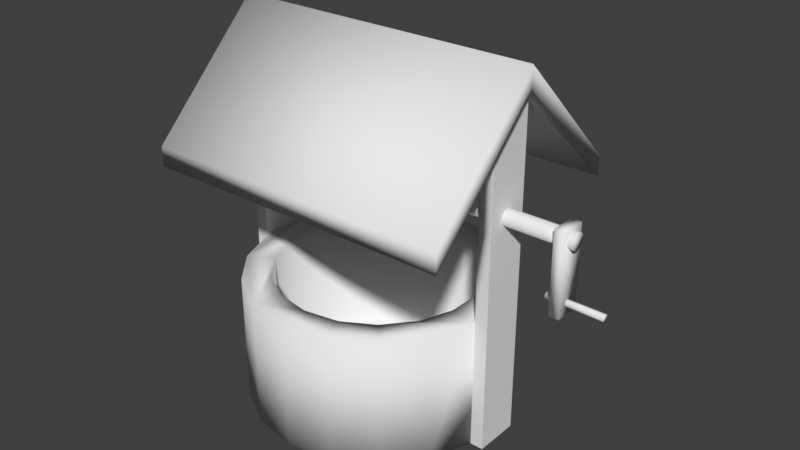 # Source: water_well_alt.blend  (saved by Blender 2.79.0; exported with 4.5.12 LTS)
import bpy
from mathutils import Matrix  # noqa: F401  (used for matrix-valued properties, if any)

bpy.ops.wm.read_factory_settings(use_empty=True)
scene = bpy.context.scene
scene.name = 'Scene'

# ---- collections
col_collection_1 = bpy.data.collections.new('Collection 1'); scene.collection.children.link(col_collection_1)

# ---- world
world_world = bpy.data.worlds.new('World'); scene.world = world_world
world_world.color = (0.05088, 0.05088, 0.05088)
world_world.use_sun_shadow = False
world_world.sun_shadow_jitter_overblur = 0.0
world_world.cycles.sampling_method = 'MANUAL'

# ---- meshes
me_well_001 = bpy.data.meshes.new('Well.001')
me_well_001.from_pydata([(-98.49, -0.03656, -16.15), (-98.49, 99.96, -16.15), (-98.49, -0.03656, 18.58), (-98.49, 99.96, 18.58), (98.47, -0.03656, 18.58), (98.47, 99.96, 18.58), (98.47, -0.03656, -16.15), (98.47, 99.96, -16.15), (108.5, -0.03656, 18.58), (108.5, -0.03656, -16.15), (-98.49, 250.0, 18.58), (-98.49, 266.0, 1.217), (98.47, 266.0, 1.217), (98.47, 250.0, 18.58), (-98.49, 250.0, -16.15), (98.47, 250.0, -16.15), (-108.5, 250.0, -16.15), (108.5, 250.0, -16.15), (-108.5, 250.0, 18.58), (108.5, 250.0, 18.58), (-108.5, 266.0, 1.217), (108.5, 266.0, 1.217), (98.47, 182.8, 18.58), (98.47, 167.1, 18.58), (98.47, 167.1, -16.15), (98.47, 182.8, -16.15), (108.5, 167.1, 18.58), (108.5, 167.1, -16.15), (108.5, 182.8, 18.58), (108.5, 182.8, -16.15), (-108.5, -0.03656, -16.15), (-108.5, -0.03656, 18.58), (-108.5, 167.1, -16.15), (-108.5, 182.8, -16.15), (-98.49, 167.1, -16.15), (-98.49, 167.1, 18.58), (-98.49, 182.8, -16.15), (-98.49, 182.8, 18.58), (-108.5, 167.1, 18.58), (-108.5, 182.8, 18.58), (-108.5, 99.96, 18.58), (-108.5, 99.96, -16.15), (108.5, 99.96, -16.15), (108.5, 99.96, 18.58)], [], [(27, 29, 28, 26), (39, 33, 32, 38), (23, 22, 25, 24), (34, 36, 37, 35), (8, 9, 42, 43), (15, 25, 22, 13, 12), (27, 26, 43, 42), (7, 5, 23, 24), (10, 37, 36, 14, 11), (16, 33, 39, 18, 20), (40, 31, 2, 3), (41, 1, 0, 30), (30, 31, 40, 41), (3, 35, 38, 40), (1, 41, 32, 34), (32, 41, 40, 38), (3, 1, 34, 35), (16, 14, 36, 33), (36, 34, 32, 33), (37, 39, 38, 35), (18, 39, 37, 10), (19, 13, 22, 28), (17, 29, 25, 15), (27, 24, 25, 29), (24, 27, 42, 7), (6, 7, 42, 9), (28, 22, 23, 26), (5, 43, 26, 23), (5, 4, 8, 43), (19, 28, 29, 17, 21)])
_uv = me_well_001.uv_layers.new(name='UVMap')
_uv.uv.foreach_set('vector', [0.3008, 0.8594, 0.2539, 0.8594, 0.2539, 0.7559, 0.3008, 0.7559, 0.2539, 0.8594, 0.2539, 0.7559, 0.3008, 0.7559, 0.3008, 0.8594, 0.3008, 0.8789, 0.2539, 0.8789, 0.2539, 0.7754, 0.3008, 0.7754, 0.3008, 0.8789, 0.2539, 0.8789, 0.2539, 0.7754, 0.3008, 0.7754, 0.2988, 0.5049, 0.2988, 0.6064, 0.0, 0.6084, 0.0, 0.5068, 0.05273, 0.7754, 0.2539, 0.7754, 0.2539, 0.8789, 0.05273, 0.8789, 0.005859, 0.8281, 0.3008, 0.8594, 0.3008, 0.7559, 0.5, 0.7559, 0.5, 0.8594, 0.5, 0.7754, 0.5, 0.8789, 0.3008, 0.8789, 0.3008, 0.7754, 0.05273, 0.7754, 0.2539, 0.7754, 0.2539, 0.8789, 0.05273, 0.8789, 0.005859, 0.8281, 0.05273, 0.7559, 0.2539, 0.7559, 0.2539, 0.8594, 0.05273, 0.8594, 0.005859, 0.8086, 0.0, 0.6348, 0.3008, 0.6348, 0.3008, 0.6641, 0.0, 0.6641, 0.0, 0.6641, 0.0, 0.6348, 0.3008, 0.6348, 0.3008, 0.6641, 0.2988, 0.5049, 0.2988, 0.6064, 0.0, 0.6084, 0.0, 0.5068, 0.5, 0.9141, 0.2988, 0.9141, 0.2988, 0.8848, 0.5, 0.8848, 0.5, 0.8848, 0.5, 0.9141, 0.2988, 0.9141, 0.2988, 0.8848, 0.3008, 0.7559, 0.5, 0.7559, 0.5, 0.8594, 0.3008, 0.8594, 0.5, 0.7754, 0.5, 0.8789, 0.3008, 0.8789, 0.3008, 0.7754, 0.05078, 0.9141, 0.05078, 0.8848, 0.252, 0.8848, 0.252, 0.9141, 0.252, 0.8848, 0.2988, 0.8848, 0.2988, 0.9141, 0.252, 0.9141, 0.252, 0.9141, 0.252, 0.8848, 0.2988, 0.8848, 0.2988, 0.9141, 0.05078, 0.8848, 0.252, 0.8848, 0.252, 0.9141, 0.05078, 0.9141, 0.005859, 0.9219, 0.005859, 0.8887, 0.2285, 0.8887, 0.2285, 0.9219, 0.005859, 0.8887, 0.2285, 0.8887, 0.2285, 0.9219, 0.005859, 0.9219, 0.2793, 0.8887, 0.2793, 0.9219, 0.2285, 0.9219, 0.2285, 0.8887, 0.2793, 0.9219, 0.2793, 0.8887, 0.5, 0.8887, 0.5, 0.9219, 0.3301, 0.6719, 0.0, 0.6719, 0.0, 0.6387, 0.3301, 0.6387, 0.2285, 0.9219, 0.2285, 0.8887, 0.2793, 0.8887, 0.2793, 0.9219, 0.5, 0.8887, 0.5, 0.9219, 0.2793, 0.9219, 0.2793, 0.8887, 0.0, 0.6387, 0.3301, 0.6387, 0.3301, 0.6719, 0.0, 0.6719, 0.05273, 0.7559, 0.2539, 0.7559, 0.2539, 0.8594, 0.05273, 0.8594, 0.005859, 0.8086])
me_well_001.materials.append(None)
me_well_001.materials.append(None)
me_well_001.use_remesh_preserve_volume = False
me_well_001.use_remesh_preserve_attributes = False
me_well_001.use_mirror_vertex_groups = False
me_well_001.update()
me_well_001.normals_split_custom_set([tuple(v) for v in zip(*[iter([1.0, 0.0, 0.0, 1.0, 0.0, 0.0, 1.0, 0.0, 0.0, 1.0, 0.0, 0.0, -1.0, 4.474e-07, 0.0, -1.0, 4.474e-07, 0.0, -1.0, 4.474e-07, 0.0, -1.0, 4.474e-07, 0.0, -1.0, 0.0, 0.0, -1.0, 0.0, 0.0, -1.0, 0.0, 0.0, -1.0, 0.0, 0.0, 1.0, 0.0, 0.0, 1.0, 0.0, 0.0, 1.0, 0.0, 0.0, 1.0, 0.0, 0.0, 1.0, 0.0, 0.0, 1.0, 0.0, 0.0, 1.0, 0.0, 0.0, 1.0, 0.0, 0.0, -1.0, 0.0, 0.0, -1.0, 0.0, 0.0, -1.0, 0.0, 0.0, -1.0, 0.0, 0.0, -1.0, 0.0, 0.0, 1.0, 0.0, 0.0, 1.0, 0.0, 0.0, 1.0, 0.0, 0.0, 1.0, 0.0, 0.0, -1.0, 0.0, 0.0, -1.0, 0.0, 0.0, -1.0, 0.0, 0.0, -1.0, 0.0, 0.0, 1.0, 9.356e-08, 0.0, 1.0, 9.356e-08, 0.0, 1.0, 9.356e-08, 0.0, 1.0, 9.356e-08, 0.0, 1.0, 9.356e-08, 0.0, -1.0, -9.356e-08, 0.0, -1.0, -9.356e-08, 0.0, -1.0, -9.356e-08, 0.0, -1.0, -9.356e-08, 0.0, -1.0, -9.356e-08, 0.0, 2.441e-07, -9.537e-09, 1.0, 2.441e-07, -9.537e-09, 1.0, 2.441e-07, -9.537e-09, 1.0, 2.441e-07, -9.537e-09, 1.0, 0.0, 0.0, -1.0, 0.0, 0.0, -1.0, 0.0, 0.0, -1.0, 0.0, 0.0, -1.0, -1.0, -7.03e-08, 0.0, -1.0, -7.03e-08, 0.0, -1.0, -7.03e-08, 0.0, -1.0, -7.03e-08, 0.0, 1.818e-07, 0.0, 1.0, 1.818e-07, 0.0, 1.0, 1.818e-07, 0.0, 1.0, 1.818e-07, 0.0, 1.0, 0.0, 0.0, -1.0, 0.0, 0.0, -1.0, 0.0, 0.0, -1.0, 0.0, 0.0, -1.0, -1.0, 0.0, 0.0, -1.0, 0.0, 0.0, -1.0, 0.0, 0.0, -1.0, 0.0, 0.0, 1.0, 0.0, 0.0, 1.0, 0.0, 0.0, 1.0, 0.0, 0.0, 1.0, 0.0, 0.0, 0.0, 0.0, -1.0, 0.0, 0.0, -1.0, 0.0, 0.0, -1.0, 0.0, 0.0, -1.0, 0.0, 0.0, -1.0, 0.0, 0.0, -1.0, 0.0, 0.0, -1.0, 0.0, 0.0, -1.0, 1.942e-07, 6.07e-08, 1.0, 1.942e-07, 6.07e-08, 1.0, 1.942e-07, 6.07e-08, 1.0, 1.942e-07, 6.07e-08, 1.0, 0.0, 0.0, 1.0, 0.0, 0.0, 1.0, 0.0, 0.0, 1.0, 0.0, 0.0, 1.0, 5.867e-08, 0.0, 1.0, 5.867e-08, 0.0, 1.0, -1.0, 4.834e-05, 7.06e-08, 5.867e-08, 0.0, 1.0, 0.0, 0.0, -1.0, 0.0, 0.0, -1.0, -1.0, 4.8e-05, 4.371e-08, 0.0, 0.0, -1.0, 0.0, 0.0, -1.0, -1.0, 4.8e-05, 4.371e-08, -1.0, -4.777e-05, 4.371e-08, 0.0, 0.0, -1.0, -1.0, -4.777e-05, 4.371e-08, 0.0, 0.0, -1.0, 0.0, 0.0, -1.0, 0.0, 0.0, -1.0, 0.0, 0.0, -1.0, 0.0, 0.0, -1.0, 0.0, 0.0, -1.0, 0.0, 0.0, -1.0, 1.377e-07, 0.0, 1.0, -1.0, -4.74e-05, 1.497e-07, -1.0, 4.768e-05, 1.497e-07, 1.377e-07, 0.0, 1.0, 5.867e-08, 0.0, 1.0, 5.867e-08, 0.0, 1.0, 5.867e-08, 0.0, 1.0, -1.0, -4.847e-05, 7.06e-08, 0.0, 0.0, 1.0, 0.0, 0.0, 1.0, 0.0, 0.0, 1.0, 0.0, 0.0, 1.0, 1.0, 0.0, 0.0, 1.0, 0.0, 0.0, 1.0, 0.0, 0.0, 1.0, 0.0, 0.0, 1.0, 0.0, 0.0])] * 3)])
me_well_000 = bpy.data.meshes.new('Well.000')
me_well_000.from_pydata([(-121.6, 266.0, 1.217), (-121.6, 281.0, 1.217), (121.6, 266.0, 1.217), (121.6, 281.0, 1.217), (-98.49, 250.0, 18.58), (-98.49, 266.0, 1.217), (98.47, 266.0, 1.217), (98.47, 250.0, 18.58), (-98.49, 250.0, -16.15), (98.47, 250.0, -16.15), (-108.5, 250.0, -16.15), (-121.6, 191.4, -89.21), (-121.6, 176.4, -89.21), (121.6, 176.4, -89.21), (121.6, 191.4, -89.21), (108.5, 250.0, -16.15), (-108.5, 250.0, 18.58), (108.5, 250.0, 18.58), (121.6, 191.4, 91.64), (121.6, 176.4, 91.64), (-121.6, 176.4, 91.64), (-121.6, 191.4, 91.64), (-108.5, 266.0, 1.217), (108.5, 266.0, 1.217)], [], [(11, 14, 13, 12), (18, 21, 20, 19), (8, 10, 22, 0, 12, 13, 2, 23, 15, 9, 6, 5), (7, 17, 23, 2, 19, 20, 0, 22, 16, 4, 5, 6), (1, 21, 18, 3), (14, 11, 1, 3), (18, 19, 2, 3), (21, 1, 0, 20), (14, 3, 2, 13), (11, 12, 0, 1)])
me_well_000.polygons.foreach_set('use_smooth', [True] * 10)
_uv = me_well_000.uv_layers.new(name='UVMap')
_uv.uv.foreach_set('vector', [0.02114, 0.03473, 0.02114, 0.4731, 0.001743, 0.4925, 0.001743, 0.0134, 0.4827, 0.4731, 0.4827, 0.03473, 0.4983, 0.0134, 0.4983, 0.4925, 0.2112, 0.4304, 0.2112, 0.4498, 0.2519, 0.4498, 0.2519, 0.4731, 0.02114, 0.4731, 0.02114, 0.03473, 0.2519, 0.03473, 0.2519, 0.05607, 0.2112, 0.05607, 0.2112, 0.07546, 0.2519, 0.07546, 0.2519, 0.4304, 0.2927, 0.07546, 0.2927, 0.05607, 0.2519, 0.05607, 0.2519, 0.03473, 0.4789, 0.03473, 0.4789, 0.4731, 0.2519, 0.4731, 0.2519, 0.4498, 0.2927, 0.4498, 0.2927, 0.4304, 0.2519, 0.4304, 0.2519, 0.07546, 0.2519, 0.03473, 0.4827, 0.03473, 0.4827, 0.4731, 0.2519, 0.4731, 0.02114, 0.4731, 0.02114, 0.03473, 0.2519, 0.03473, 0.2519, 0.4731, 0.4827, 0.4731, 0.4983, 0.4925, 0.2519, 0.4925, 0.2519, 0.4731, 0.4827, 0.03473, 0.2519, 0.03473, 0.2519, 0.0134, 0.4983, 0.0134, 0.02114, 0.4731, 0.2519, 0.4731, 0.2519, 0.4925, 0.001743, 0.4925, 0.02114, 0.03473, 0.001743, 0.0134, 0.2519, 0.0134, 0.2519, 0.03473])
me_well_000.materials.append(None)
me_well_000.materials.append(None)
me_well_000.use_remesh_preserve_volume = False
me_well_000.use_remesh_preserve_attributes = False
me_well_000.use_mirror_vertex_groups = False
me_well_000.update()
me_well_000.normals_split_custom_set([tuple(v) for v in zip(*[iter([-0.6298, 0.299, -0.7169, 0.6298, 0.299, -0.7169, 0.5473, -0.7725, -0.322, -0.5473, -0.7725, -0.322, 0.6298, 0.299, 0.7169, -0.6298, 0.299, 0.7169, -0.5473, -0.7725, 0.322, 0.5473, -0.7725, 0.322, -1.442e-07, -0.7102, 0.704, -1.442e-07, -0.7102, 0.704, -1.015e-07, -1.0, -2.137e-07, -0.9035, -0.4287, -9.161e-08, -0.5473, -0.7725, -0.322, 0.5473, -0.7725, -0.322, 0.9035, -0.4287, -9.161e-08, -1.015e-07, -1.0, -2.137e-07, -1.442e-07, -0.7102, 0.704, -1.442e-07, -0.7102, 0.704, -1.015e-07, -1.0, -2.137e-07, -1.015e-07, -1.0, -2.137e-07, 0.0, -0.7102, -0.704, 0.0, -0.7102, -0.704, -1.015e-07, -1.0, -2.137e-07, 0.9035, -0.4287, -9.161e-08, 0.5473, -0.7725, 0.322, -0.5473, -0.7725, 0.322, -0.9035, -0.4287, -9.161e-08, -1.015e-07, -1.0, -2.137e-07, 0.0, -0.7102, -0.704, 0.0, -0.7102, -0.704, -1.015e-07, -1.0, -2.137e-07, -1.015e-07, -1.0, -2.137e-07, -0.5779, 0.8161, 1.743e-07, -0.6298, 0.299, 0.7169, 0.6298, 0.299, 0.7169, 0.5779, 0.8161, 1.743e-07, 0.6298, 0.299, -0.7169, -0.6298, 0.299, -0.7169, -0.5779, 0.8161, 1.743e-07, 0.5779, 0.8161, 1.743e-07, 0.6298, 0.299, 0.7169, 0.5473, -0.7725, 0.322, 0.9035, -0.4287, -9.161e-08, 0.5779, 0.8161, 1.743e-07, -0.6298, 0.299, 0.7169, -0.5779, 0.8161, 1.743e-07, -0.9035, -0.4287, -9.161e-08, -0.5473, -0.7725, 0.322, 0.6298, 0.299, -0.7169, 0.5779, 0.8161, 1.743e-07, 0.9035, -0.4287, -9.161e-08, 0.5473, -0.7725, -0.322, -0.6298, 0.299, -0.7169, -0.5473, -0.7725, -0.322, -0.9035, -0.4287, -9.161e-08, -0.5779, 0.8161, 1.743e-07])] * 3)])
me_well_005 = bpy.data.meshes.new('Well.005')
me_well_005.from_pydata([(-147.5, 175.4, -5.185), (161.2, 175.4, -5.185), (-147.5, 172.3, -4.332), (161.2, 172.3, -4.332), (-147.5, 170.0, -2.001), (161.2, 170.0, -2.001), (-147.5, 169.1, 1.184), (161.2, 169.1, 1.184), (-147.5, 170.0, 4.369), (161.2, 170.0, 4.369), (-147.5, 172.3, 6.7), (161.2, 172.3, 6.7), (-147.5, 175.4, 7.553), (161.2, 175.4, 7.553), (-147.5, 178.5, 6.7), (161.2, 178.5, 6.7), (-147.5, 180.8, 4.369), (161.2, 180.8, 4.369), (-147.5, 181.7, 1.184), (161.2, 181.7, 1.184), (-147.5, 180.8, -2.001), (161.2, 180.8, -2.001), (-147.5, 178.5, -4.332), (161.2, 178.5, -4.332), (-0.1145, 172.3, 6.7), (-0.1145, 169.1, 1.184), (-0.1145, 172.3, -4.332), (-0.1145, 180.8, -2.001), (-0.1145, 180.8, 4.369), (-0.1145, 175.4, 7.553), (-0.1145, 170.0, 4.369), (-0.1145, 170.0, -2.001), (-0.1144, 175.4, -5.185), (-0.1145, 178.5, -4.332), (-0.1145, 181.7, 1.184), (-0.1145, 178.5, 6.7), (-0.00708, -0.03656, -98.78), (-34.21, -0.03656, -92.75), (-34.21, 99.96, -92.75), (-0.00708, 99.96, -98.78), (-64.29, -0.03656, -75.39), (-64.29, 99.96, -75.39), (-86.61, -0.03656, -48.78), (-86.61, 99.96, -48.78), (-98.49, -0.03656, -16.15), (-98.49, 99.96, -16.15), (-98.49, -0.03656, 18.58), (-86.61, -0.03656, 51.22), (-86.61, 99.96, 51.22), (-98.49, 99.96, 18.58), (-64.29, -0.03656, 77.82), (-64.29, 99.96, 77.82), (-34.21, -0.03656, 95.19), (-34.21, 99.96, 95.19), (-0.00708, -0.03656, 101.2), (-0.00708, 99.96, 101.2), (34.19, -0.03656, 95.19), (34.19, 99.96, 95.19), (64.27, -0.03656, 77.82), (64.27, 99.96, 77.82), (86.6, -0.03656, 51.22), (86.6, 99.96, 51.22), (98.47, -0.03656, 18.58), (98.47, 99.96, 18.58), (98.47, -0.03656, -16.15), (86.6, -0.03656, -48.78), (86.6, 99.96, -48.78), (98.47, 99.96, -16.15), (64.27, -0.03656, -75.39), (64.27, 99.96, -75.39), (34.2, -0.03656, -92.75), (34.2, 99.96, -92.75), (-26.88, 6.463, -72.61), (-50.51, 6.463, -58.97), (-68.05, 6.463, -38.07), (26.86, 6.463, -72.61), (-77.38, 6.463, -12.43), (-77.38, 6.463, 14.86), (-50.51, 6.463, 61.4), (-68.05, 6.463, 40.5), (-26.88, 6.463, 75.04), (-0.00708, 6.463, 79.78), (50.49, 6.463, 61.4), (26.86, 6.463, 75.04), (68.03, 6.463, 40.5), (77.36, 6.463, 14.86), (68.03, 6.463, -38.07), (77.36, 6.463, -12.43), (50.49, 6.463, -58.97), (-0.00708, 6.463, -77.35), (-26.88, 99.96, -72.61), (-0.00708, 99.96, -77.35), (-50.51, 99.96, -58.97), (-68.05, 99.96, -38.07), (-77.38, 99.96, -12.43), (-77.38, 99.96, 14.86), (-68.05, 99.96, 40.5), (-50.51, 99.96, 61.4), (-26.88, 99.96, 75.04), (-0.00708, 99.96, 79.78), (26.86, 99.96, 75.04), (50.49, 99.96, 61.4), (68.03, 99.96, 40.5), (77.36, 99.96, 14.86), (77.36, 99.96, -12.43), (68.03, 99.96, -38.07), (50.49, 99.96, -58.97), (26.86, 99.96, -72.61), (108.5, -0.03656, 18.58), (108.5, -0.03656, -16.15), (98.47, 182.8, 1.217), (98.47, 167.1, 1.217), (108.5, 182.8, 1.217), (98.47, 182.8, 18.58), (98.47, 167.1, 18.58), (98.47, 167.1, -16.15), (98.47, 182.8, -16.15), (108.5, 182.8, 18.58), (108.5, 182.8, -16.15), (-108.5, -0.03656, -16.15), (-108.5, -0.03656, 18.58), (157.4, 122.0, -8.625), (157.4, 122.0, 10.89), (149.5, 122.0, 10.89), (149.5, 122.0, -8.625), (157.4, 184.2, 10.89), (149.5, 184.2, 10.89), (157.4, 184.2, -8.625), (149.5, 184.2, -8.625), (185.5, 128.3, 1.414), (142.1, 128.3, 0.5747), (185.6, 129.2, 0.4073), (142.1, 129.1, -0.4317), (185.6, 130.5, -0.02982), (142.2, 130.4, -0.8689), (185.6, 131.8, 0.2195), (142.1, 131.7, -0.6195), (185.5, 132.8, 1.089), (142.1, 132.7, 0.2495), (185.4, 133.2, 2.344), (142.0, 133.2, 1.505), (185.3, 133.0, 3.651), (141.9, 132.9, 2.811), (185.2, 132.1, 4.657), (141.8, 132.0, 3.818), (185.2, 130.8, 5.094), (141.8, 130.8, 4.255), (185.2, 129.5, 4.845), (141.8, 129.5, 4.006), (185.3, 128.5, 3.976), (141.9, 128.5, 3.137), (185.4, 128.1, 2.72), (142.0, 128.0, 1.881)], [], [(0, 32, 26, 2), (2, 26, 31, 4), (4, 31, 25, 6), (6, 25, 30, 8), (8, 30, 24, 10), (10, 24, 29, 12), (12, 29, 35, 14), (14, 35, 28, 16), (16, 28, 34, 18), (18, 34, 27, 20), (3, 1, 23, 21, 19, 17, 15, 13, 11, 9, 7, 5), (20, 27, 33, 22), (22, 33, 32, 0), (0, 2, 4, 6, 8, 10, 12, 14, 16, 18, 20, 22), (26, 32, 1, 3), (25, 31, 5, 7), (24, 30, 9, 11), (35, 29, 13, 15), (34, 28, 17, 19), (32, 33, 23, 1), (31, 26, 3, 5), (30, 25, 7, 9), (29, 24, 11, 13), (28, 35, 15, 17), (27, 34, 19, 21), (33, 27, 21, 23), (36, 37, 38, 39), (37, 40, 41, 38), (40, 42, 43, 41), (42, 44, 45, 43), (46, 47, 48, 49), (47, 50, 51, 48), (50, 52, 53, 51), (52, 54, 55, 53), (54, 56, 57, 55), (56, 58, 59, 57), (58, 60, 61, 59), (60, 62, 63, 61), (64, 65, 66, 67), (65, 68, 69, 66), (68, 70, 71, 69), (70, 36, 39, 71), (91, 90, 72, 89), (90, 92, 73, 72), (92, 93, 74, 73), (93, 94, 76, 74), (94, 95, 77, 76), (95, 96, 79, 77), (96, 97, 78, 79), (97, 98, 80, 78), (98, 99, 81, 80), (99, 100, 83, 81), (100, 101, 82, 83), (101, 102, 84, 82), (102, 103, 85, 84), (103, 104, 87, 85), (104, 105, 86, 87), (105, 106, 88, 86), (106, 107, 75, 88), (107, 91, 89, 75), (111, 115, 114), (71, 39, 38, 41, 43, 45, 49, 48, 51, 53, 98, 97, 96, 95, 94, 93, 92, 90, 91, 107, 106, 105, 104, 103, 102, 101, 100, 57, 59, 61, 63, 67, 66, 69), (55, 57, 100, 99, 98, 53), (110, 113, 116), (81, 83, 82, 84, 85, 87, 86, 88, 75, 89, 72, 73, 74, 76, 77, 79, 78, 80), (109, 108, 62, 64), (112, 118, 117), (36, 70, 68, 65, 64, 62, 60, 58, 56, 54, 52, 50, 47, 46, 44, 42, 40, 37), (120, 119, 44, 46), (122, 125, 126, 123), (121, 127, 125, 122), (127, 121, 124, 128), (128, 124, 123, 126), (128, 126, 125, 127), (123, 124, 121, 122), (129, 130, 132, 131), (131, 132, 134, 133), (133, 134, 136, 135), (135, 136, 138, 137), (137, 138, 140, 139), (139, 140, 142, 141), (141, 142, 144, 143), (143, 144, 146, 145), (145, 146, 148, 147), (147, 148, 150, 149), (132, 130, 152, 150, 148, 146, 144, 142, 140, 138, 136, 134), (149, 150, 152, 151), (151, 152, 130, 129), (129, 131, 133, 135, 137, 139, 141, 143, 145, 147, 149, 151)])
me_well_005.polygons.foreach_set('use_smooth', [True] * 89)
_uv = me_well_005.uv_layers.new(name='UVMap')
_uv.uv.foreach_set('vector', [0.8887, 0.4844, 0.8887, 0.0, 0.9004, 0.0, 0.9004, 0.4844, 0.9004, 0.4844, 0.9004, 0.0, 0.9102, 0.0, 0.9102, 0.4844, 0.8516, 0.4844, 0.8516, 0.0, 0.8594, 0.0, 0.8594, 0.4844, 0.8594, 0.4844, 0.8594, 0.0, 0.8711, 0.0, 0.8711, 0.4844, 0.8711, 0.4844, 0.8711, 0.0, 0.8809, 0.0, 0.8809, 0.4844, 0.9395, 0.0, 0.9395, 0.4844, 0.9297, 0.4844, 0.9297, 0.0, 0.9297, 0.0, 0.9297, 0.4844, 0.918, 0.4844, 0.918, 0.0, 0.918, 0.0, 0.918, 0.4844, 0.9102, 0.4844, 0.9102, 0.0, 0.8516, 0.0, 0.8516, 0.4844, 0.8418, 0.4844, 0.8418, 0.0, 0.8418, 0.0, 0.8418, 0.4844, 0.8301, 0.4844, 0.8301, 0.0, 0.7773, 0.2461, 0.7949, 0.2383, 0.8125, 0.2383, 0.8301, 0.2461, 0.8398, 0.2637, 0.8398, 0.2832, 0.8301, 0.3008, 0.8125, 0.3086, 0.7949, 0.3086, 0.7773, 0.3008, 0.7676, 0.2832, 0.7676, 0.2637, 0.8301, 0.0, 0.8301, 0.4844, 0.8203, 0.4844, 0.8203, 0.0, 0.8809, 0.4844, 0.8809, 0.0, 0.8887, 0.0, 0.8887, 0.4844, 0.8672, 0.3086, 0.8496, 0.3008, 0.8398, 0.2832, 0.8398, 0.2637, 0.8496, 0.2461, 0.8672, 0.2383, 0.8848, 0.2383, 0.9023, 0.2461, 0.9121, 0.2637, 0.9121, 0.2832, 0.9023, 0.3008, 0.8848, 0.3086, 0.6758, 0.001953, 0.6855, 0.001953, 0.6855, 0.4863, 0.6758, 0.4863, 0.5957, 0.4863, 0.5859, 0.4863, 0.5859, 0.001953, 0.5957, 0.001953, 0.6133, 0.4863, 0.6035, 0.4863, 0.6035, 0.001953, 0.6133, 0.001953, 0.6582, 0.4863, 0.6484, 0.4863, 0.6484, 0.001953, 0.6582, 0.001953, 0.623, 0.4863, 0.6133, 0.4863, 0.6133, 0.001953, 0.623, 0.001953, 0.6855, 0.001953, 0.6934, 0.001953, 0.6934, 0.4863, 0.6855, 0.4863, 0.668, 0.001953, 0.6758, 0.001953, 0.6758, 0.4863, 0.668, 0.4863, 0.6035, 0.4863, 0.5957, 0.4863, 0.5957, 0.001953, 0.6035, 0.001953, 0.6484, 0.4863, 0.6387, 0.4863, 0.6387, 0.001953, 0.6484, 0.001953, 0.668, 0.4863, 0.6582, 0.4863, 0.6582, 0.001953, 0.668, 0.001953, 0.6328, 0.4863, 0.623, 0.4863, 0.623, 0.001953, 0.6328, 0.001953, 0.6387, 0.4863, 0.6328, 0.4863, 0.6328, 0.001953, 0.6387, 0.001953, 0.7664, 0.6716, 0.7086, 0.6716, 0.7086, 0.5052, 0.7664, 0.5052, 0.7086, 0.6716, 0.6509, 0.6716, 0.6509, 0.5052, 0.7086, 0.5052, 0.6509, 0.6716, 0.5931, 0.6716, 0.5931, 0.5052, 0.6509, 0.5052, 0.5931, 0.6716, 0.5353, 0.6716, 0.5353, 0.5052, 0.5931, 0.5052, 0.5211, 0.7967, 0.5793, 0.7967, 0.5793, 0.9642, 0.5211, 0.9642, 0.5793, 0.7967, 0.6375, 0.7967, 0.6375, 0.9642, 0.5793, 0.9642, 0.6375, 0.7967, 0.6957, 0.7967, 0.6957, 0.9642, 0.6375, 0.9642, 0.6957, 0.7967, 0.7538, 0.7967, 0.7538, 0.9642, 0.6957, 0.9642, 0.7538, 0.7967, 0.812, 0.7967, 0.812, 0.9642, 0.7538, 0.9642, 0.812, 0.7967, 0.8702, 0.7967, 0.8702, 0.9642, 0.812, 0.9642, 0.8702, 0.7967, 0.9284, 0.7967, 0.9284, 0.9642, 0.8702, 0.9642, 0.9284, 0.7967, 0.9865, 0.7967, 0.9865, 0.9642, 0.9284, 0.9642, 0.9976, 0.6716, 0.9398, 0.6716, 0.9398, 0.5052, 0.9976, 0.5052, 0.9398, 0.6716, 0.882, 0.6716, 0.882, 0.5052, 0.9398, 0.5052, 0.882, 0.6716, 0.8242, 0.6716, 0.8242, 0.5052, 0.882, 0.5052, 0.8242, 0.6716, 0.7664, 0.6716, 0.7664, 0.5052, 0.8242, 0.5052, 0.7931, 0.7062, 0.7748, 0.6943, 0.8343, 0.5218, 0.9084, 0.5643, 0.7748, 0.6943, 0.7536, 0.6895, 0.7501, 0.5075, 0.8343, 0.5218, 0.7536, 0.6895, 0.7322, 0.6924, 0.6664, 0.5229, 0.7501, 0.5075, 0.7322, 0.6924, 0.7131, 0.7027, 0.5932, 0.5661, 0.6664, 0.5229, 0.7131, 0.7027, 0.6989, 0.7192, 0.5393, 0.6315, 0.5932, 0.5661, 0.6989, 0.7192, 0.6914, 0.7401, 0.5106, 0.7109, 0.5393, 0.6315, 0.6914, 0.7401, 0.6893, 0.7622, 0.5101, 0.7957, 0.5106, 0.7109, 0.6893, 0.7622, 0.6951, 0.7832, 0.5385, 0.8757, 0.5101, 0.7957, 0.6951, 0.7832, 0.7079, 0.8005, 0.5926, 0.9413, 0.5385, 0.8757, 0.7079, 0.8005, 0.726, 0.8123, 0.6662, 0.9843, 0.5926, 0.9413, 0.726, 0.8123, 0.7472, 0.817, 0.7502, 0.9995, 0.6662, 0.9843, 0.7472, 0.817, 0.7689, 0.8141, 0.8344, 0.9848, 0.7502, 0.9995, 0.7689, 0.8141, 0.7884, 0.8039, 0.9085, 0.942, 0.8344, 0.9848, 0.7884, 0.8039, 0.8033, 0.7875, 0.9636, 0.8765, 0.9085, 0.942, 0.8033, 0.7875, 0.8119, 0.767, 0.9929, 0.796, 0.9636, 0.8765, 0.8119, 0.767, 0.8129, 0.7449, 0.9929, 0.7103, 0.9929, 0.796, 0.8129, 0.7449, 0.8064, 0.7237, 0.9636, 0.6298, 0.9929, 0.7103, 0.8064, 0.7237, 0.7931, 0.7062, 0.9084, 0.5643, 0.9636, 0.6298, -0.01815, 1.408, -0.01815, 1.408, -0.01815, 1.408, 0.666, 0.5234, 0.752, 0.5078, 0.832, 0.5234, 0.9062, 0.5645, 0.9629, 0.6289, 0.9922, 0.709, 0.9922, 0.7949, 0.9629, 0.875, 0.9062, 0.9395, 0.832, 0.9824, 0.8164, 0.9316, 0.873, 0.9004, 0.916, 0.8496, 0.9375, 0.7832, 0.9375, 0.7188, 0.916, 0.6562, 0.873, 0.6055, 0.8164, 0.5723, 0.752, 0.5605, 0.6836, 0.5723, 0.6289, 0.6055, 0.582, 0.6562, 0.5605, 0.7188, 0.5605, 0.7832, 0.582, 0.8496, 0.6289, 0.9004, 0.6836, 0.9316, 0.666, 0.9824, 0.5898, 0.9395, 0.5391, 0.875, 0.5098, 0.7949, 0.5098, 0.709, 0.5391, 0.6289, 0.5898, 0.5645, 0.752, 0.998, 0.666, 0.9824, 0.6836, 0.9316, 0.752, 0.9434, 0.8164, 0.9316, 0.832, 0.9824, -0.01815, 1.408, -0.01815, 1.408, -0.01815, 1.408, 0.6758, 0.9473, 0.6387, 0.9023, 0.6172, 0.8477, 0.6172, 0.7871, 0.6387, 0.7324, 0.6758, 0.6855, 0.7285, 0.6562, 0.7852, 0.6465, 0.8438, 0.6562, 0.8965, 0.6855, 0.9336, 0.7324, 0.9551, 0.7871, 0.9551, 0.8477, 0.9336, 0.9023, 0.8965, 0.9473, 0.8438, 0.9785, 0.7852, 0.9883, 0.7285, 0.9785, 0.3359, 0.8496, 0.1973, 0.8496, 0.1973, 0.8105, 0.3359, 0.8105, -0.6708, 0.8324, -0.7403, 0.8324, -0.6014, 0.8324, 0.8789, 0.6992, 0.9219, 0.7246, 0.9512, 0.7578, 0.9707, 0.8027, 0.9707, 0.8535, 0.9512, 0.8984, 0.9219, 0.9316, 0.8789, 0.957, 0.832, 0.9668, 0.7871, 0.957, 0.7441, 0.9316, 0.7148, 0.8984, 0.6953, 0.8535, 0.6953, 0.8027, 0.7148, 0.7578, 0.7441, 0.7246, 0.7871, 0.6992, 0.832, 0.6895, 0.2598, 0.8203, 0.3984, 0.8203, 0.3984, 0.8594, 0.2598, 0.8594, 0.07764, 0.8278, 0.403, 0.8381, 0.4866, 0.8915, 0.01123, 0.8915, 0.09028, 0.7066, 0.4157, 0.7169, 0.403, 0.8381, 0.07764, 0.8278, 0.4157, 0.7169, 0.09028, 0.7066, 0.006737, 0.6532, 0.4821, 0.6532, 0.4821, 0.6532, 0.006737, 0.6532, 0.01123, 0.8915, 0.4866, 0.8915, 0.4821, 0.6532, 0.4866, 0.8915, 0.403, 0.8381, 0.4157, 0.7169, 0.01123, 0.8915, 0.006737, 0.6532, 0.09028, 0.7066, 0.07764, 0.8278, 0.4844, 0.6016, 0.02148, 0.6016, 0.02148, 0.5801, 0.4863, 0.5801, 0.4863, 0.5801, 0.02148, 0.5801, 0.02148, 0.5547, 0.4863, 0.5547, 0.4863, 0.5547, 0.02148, 0.5547, 0.02148, 0.5312, 0.4863, 0.5312, 0.02148, 0.6738, 0.4844, 0.6738, 0.4863, 0.6953, 0.02148, 0.6953, 0.02148, 0.6953, 0.4863, 0.6953, 0.4863, 0.7207, 0.02148, 0.7207, 0.02148, 0.7207, 0.4863, 0.7207, 0.4863, 0.7441, 0.02344, 0.7441, 0.02148, 0.6016, 0.4844, 0.6016, 0.4863, 0.625, 0.02148, 0.625, 0.02148, 0.625, 0.4863, 0.625, 0.4863, 0.6504, 0.02148, 0.6504, 0.02148, 0.6504, 0.4863, 0.6504, 0.4863, 0.6738, 0.02148, 0.6738, 0.4844, 0.8164, 0.02148, 0.8164, 0.02148, 0.793, 0.4863, 0.793, 1.164, -0.4141, 1.213, -0.3867, 1.242, -0.3379, 1.242, -0.2812, 1.213, -0.2324, 1.164, -0.2051, 1.109, -0.2051, 1.061, -0.2324, 1.031, -0.2812, 1.031, -0.3379, 1.061, -0.3867, 1.109, -0.4141, 0.4863, 0.793, 0.02148, 0.793, 0.02148, 0.7676, 0.4863, 0.7676, 0.4863, 0.7676, 0.02148, 0.7676, 0.02344, 0.7441, 0.4863, 0.7441, 1.242, -0.07227, 1.213, -0.02344, 1.164, 0.005859, 1.109, 0.005859, 1.061, -0.02344, 1.031, -0.07227, 1.031, -0.127, 1.061, -0.1758, 1.109, -0.2051, 1.164, -0.2051, 1.213, -0.1758, 1.242, -0.127])
me_well_005.materials.append(None)
me_well_005.materials.append(None)
me_well_005.use_remesh_preserve_volume = False
me_well_005.use_remesh_preserve_attributes = False
me_well_005.use_mirror_vertex_groups = False
me_well_005.update()
me_well_005.normals_split_custom_set([tuple(v) for v in zip(*[iter([-0.6525, -2.049e-06, -0.7578, -1.562e-08, -1.376e-06, -1.0, -1.195e-08, -0.505, -0.8631, -0.6529, -0.3825, -0.6538, -0.6529, -0.3825, -0.6538, -1.195e-08, -0.505, -0.8631, -8.647e-09, -0.8689, -0.495, -0.6536, -0.6576, -0.3747, -0.6536, -0.6576, -0.3747, -8.647e-09, -0.8689, -0.495, 0.0, -1.0, -4.906e-09, -0.6539, -0.7566, 0.0, -0.6539, -0.7566, 0.0, 0.0, -1.0, -4.906e-09, 0.0, -0.8689, 0.495, -0.6536, -0.6576, 0.3747, -0.6536, -0.6576, 0.3747, 0.0, -0.8689, 0.495, 0.0, -0.505, 0.8631, -0.6529, -0.3825, 0.6538, -0.6529, -0.3825, 0.6538, 0.0, -0.505, 0.8631, 0.0, -2.409e-07, 1.0, -0.6525, -8.307e-07, 0.7578, -0.6525, -8.307e-07, 0.7578, 0.0, -2.409e-07, 1.0, 0.0, 0.505, 0.8631, -0.6529, 0.3825, 0.6538, -0.6529, 0.3825, 0.6538, 0.0, 0.505, 0.8631, 0.0, 0.8689, 0.495, -0.6536, 0.6576, 0.3747, -0.6536, 0.6576, 0.3747, 0.0, 0.8689, 0.495, 8.559e-09, 1.0, 1.261e-06, -0.6539, 0.7566, 1.581e-06, -0.6539, 0.7566, 1.581e-06, 8.559e-09, 1.0, 1.261e-06, -6.03e-10, 0.8689, -0.495, -0.6536, 0.6576, -0.3747, 0.6529, -0.3825, -0.6538, 0.6525, -8.716e-07, -0.7578, 0.6529, 0.3825, -0.6538, 0.6536, 0.6576, -0.3747, 0.6539, 0.7566, 3.34e-07, 0.6536, 0.6576, 0.3747, 0.6529, 0.3825, 0.6538, 0.6525, -3.725e-07, 0.7578, 0.6529, -0.3825, 0.6538, 0.6536, -0.6576, 0.3747, 0.6539, -0.7566, 0.0, 0.6536, -0.6576, -0.3747, -0.6536, 0.6576, -0.3747, -6.03e-10, 0.8689, -0.495, -2.149e-08, 0.505, -0.8631, -0.6529, 0.3825, -0.6538, -0.6529, 0.3825, -0.6538, -2.149e-08, 0.505, -0.8631, -1.562e-08, -1.376e-06, -1.0, -0.6525, -2.049e-06, -0.7578, -0.6525, -2.049e-06, -0.7578, -0.6529, -0.3825, -0.6538, -0.6536, -0.6576, -0.3747, -0.6539, -0.7566, 0.0, -0.6536, -0.6576, 0.3747, -0.6529, -0.3825, 0.6538, -0.6525, -8.307e-07, 0.7578, -0.6529, 0.3825, 0.6538, -0.6536, 0.6576, 0.3747, -0.6539, 0.7566, 1.581e-06, -0.6536, 0.6576, -0.3747, -0.6529, 0.3825, -0.6538, -1.195e-08, -0.505, -0.8631, -1.562e-08, -1.376e-06, -1.0, 0.6525, -8.716e-07, -0.7578, 0.6529, -0.3825, -0.6538, 0.0, -1.0, -4.906e-09, -8.647e-09, -0.8689, -0.495, 0.6536, -0.6576, -0.3747, 0.6539, -0.7566, 0.0, 0.0, -0.505, 0.8631, 0.0, -0.8689, 0.495, 0.6536, -0.6576, 0.3747, 0.6529, -0.3825, 0.6538, 0.0, 0.505, 0.8631, 0.0, -2.409e-07, 1.0, 0.6525, -3.725e-07, 0.7578, 0.6529, 0.3825, 0.6538, 8.559e-09, 1.0, 1.261e-06, 0.0, 0.8689, 0.495, 0.6536, 0.6576, 0.3747, 0.6539, 0.7566, 3.34e-07, -1.562e-08, -1.376e-06, -1.0, -2.149e-08, 0.505, -0.8631, 0.6529, 0.3825, -0.6538, 0.6525, -8.716e-07, -0.7578, -8.647e-09, -0.8689, -0.495, -1.195e-08, -0.505, -0.8631, 0.6529, -0.3825, -0.6538, 0.6536, -0.6576, -0.3747, 0.0, -0.8689, 0.495, 0.0, -1.0, -4.906e-09, 0.6539, -0.7566, 0.0, 0.6536, -0.6576, 0.3747, 0.0, -2.409e-07, 1.0, 0.0, -0.505, 0.8631, 0.6529, -0.3825, 0.6538, 0.6525, -3.725e-07, 0.7578, 0.0, 0.8689, 0.495, 0.0, 0.505, 0.8631, 0.6529, 0.3825, 0.6538, 0.6536, 0.6576, 0.3747, -6.03e-10, 0.8689, -0.495, 8.559e-09, 1.0, 1.261e-06, 0.6539, 0.7566, 3.34e-07, 0.6536, 0.6576, -0.3747, -2.149e-08, 0.505, -0.8631, -6.03e-10, 0.8689, -0.495, 0.6536, 0.6576, -0.3747, 0.6529, 0.3825, -0.6538, -1.931e-07, -0.67, -0.7423, -0.2539, -0.67, -0.6976, -0.2539, 0.67, -0.6976, -1.931e-07, 0.67, -0.7423, -0.2539, -0.67, -0.6976, -0.4772, -0.67, -0.5687, -0.4772, 0.67, -0.5687, -0.2539, 0.67, -0.6976, -0.4772, -0.67, -0.5687, -0.6429, -0.67, -0.3712, -0.6429, 0.67, -0.3712, -0.4772, 0.67, -0.5687, -0.6429, -0.67, -0.3712, -0.3183, -0.9409, -0.1158, -0.4607, 0.8716, -0.1677, -0.6429, 0.67, -0.3712, -0.3183, -0.9409, 0.1158, -0.6429, -0.67, 0.3712, -0.6429, 0.67, 0.3712, -0.4607, 0.8716, 0.1677, -0.6429, -0.67, 0.3712, -0.4772, -0.67, 0.5687, -0.4772, 0.67, 0.5687, -0.6429, 0.67, 0.3712, -0.4772, -0.67, 0.5687, -0.2539, -0.67, 0.6976, -0.2539, 0.67, 0.6976, -0.4772, 0.67, 0.5687, -0.2539, -0.67, 0.6976, 0.0, -0.67, 0.7423, 0.0, 0.67, 0.7423, -0.2539, 0.67, 0.6976, 0.0, -0.67, 0.7423, 0.2539, -0.67, 0.6976, 0.2539, 0.67, 0.6976, 0.0, 0.67, 0.7423, 0.2539, -0.67, 0.6976, 0.4772, -0.67, 0.5687, 0.4772, 0.67, 0.5687, 0.2539, 0.67, 0.6976, 0.4772, -0.67, 0.5687, 0.6429, -0.67, 0.3712, 0.6429, 0.67, 0.3712, 0.4772, 0.67, 0.5687, 0.6429, -0.67, 0.3712, 0.3183, -0.9409, 0.1158, 0.4607, 0.8716, 0.1677, 0.6429, 0.67, 0.3712, 0.3183, -0.9409, -0.1158, 0.6429, -0.67, -0.3712, 0.6429, 0.67, -0.3712, 0.4607, 0.8716, -0.1677, 0.6429, -0.67, -0.3712, 0.4772, -0.67, -0.5687, 0.4772, 0.67, -0.5687, 0.6429, 0.67, -0.3712, 0.4772, -0.67, -0.5687, 0.2539, -0.67, -0.6976, 0.2539, 0.67, -0.6976, 0.4772, 0.67, -0.5687, 0.2539, -0.67, -0.6976, -1.931e-07, -0.67, -0.7423, -1.931e-07, 0.67, -0.7423, 0.2539, 0.67, -0.6976, 4.576e-07, 0.67, 0.7423, 0.2539, 0.67, 0.6976, 0.2539, 0.67, 0.6976, 4.576e-07, 0.67, 0.7423, 0.2539, 0.67, 0.6976, 0.4772, 0.67, 0.5687, 0.4772, 0.67, 0.5687, 0.2539, 0.67, 0.6976, 0.4772, 0.67, 0.5687, 0.6429, 0.67, 0.3712, 0.6429, 0.67, 0.3712, 0.4772, 0.67, 0.5687, 0.6429, 0.67, 0.3712, 0.7311, 0.67, 0.1289, 0.7311, 0.67, 0.1289, 0.6429, 0.67, 0.3712, 0.7311, 0.67, 0.1289, 0.7311, 0.67, -0.1289, 0.7311, 0.67, -0.1289, 0.7311, 0.67, 0.1289, 0.7311, 0.67, -0.1289, 0.6429, 0.67, -0.3712, 0.6429, 0.67, -0.3712, 0.7311, 0.67, -0.1289, 0.6429, 0.67, -0.3712, 0.4772, 0.67, -0.5687, 0.4772, 0.67, -0.5687, 0.6429, 0.67, -0.3712, 0.4772, 0.67, -0.5687, 0.2269, 0.7484, -0.6233, 0.2539, 0.67, -0.6976, 0.4772, 0.67, -0.5687, 0.2269, 0.7484, -0.6233, 0.0, 0.67, -0.7423, 0.0, 0.67, -0.7423, 0.2539, 0.67, -0.6976, 0.0, 0.67, -0.7423, -0.2269, 0.7484, -0.6233, -0.2539, 0.67, -0.6976, 0.0, 0.67, -0.7423, -0.2269, 0.7484, -0.6233, -0.4772, 0.67, -0.5687, -0.4772, 0.67, -0.5687, -0.2539, 0.67, -0.6976, -0.4772, 0.67, -0.5687, -0.6429, 0.67, -0.3712, -0.6429, 0.67, -0.3712, -0.4772, 0.67, -0.5687, -0.6429, 0.67, -0.3712, -0.7311, 0.67, -0.1289, -0.7311, 0.67, -0.1289, -0.6429, 0.67, -0.3712, -0.7311, 0.67, -0.1289, -0.7311, 0.67, 0.1289, -0.7311, 0.67, 0.1289, -0.7311, 0.67, -0.1289, -0.7311, 0.67, 0.1289, -0.6429, 0.67, 0.3712, -0.6429, 0.67, 0.3712, -0.7311, 0.67, 0.1289, -0.6429, 0.67, 0.3712, -0.4772, 0.67, 0.5687, -0.4772, 0.67, 0.5687, -0.6429, 0.67, 0.3712, -0.4772, 0.67, 0.5687, -0.2539, 0.67, 0.6976, -0.2539, 0.67, 0.6976, -0.4772, 0.67, 0.5687, -0.2539, 0.67, 0.6976, 4.576e-07, 0.67, 0.7423, 4.576e-07, 0.67, 0.7423, -0.2539, 0.67, 0.6976, 0.0, 0.0, 0.0, 0.0, 0.0, 0.0, 0.0, 0.0, 0.0, 0.2539, 0.67, -0.6976, -1.931e-07, 0.67, -0.7423, -0.2539, 0.67, -0.6976, -0.4772, 0.67, -0.5687, -0.6429, 0.67, -0.3712, -0.4607, 0.8716, -0.1677, -0.4607, 0.8716, 0.1677, -0.6429, 0.67, 0.3712, -0.4772, 0.67, 0.5687, -0.2539, 0.67, 0.6976, 0.2269, 0.7484, -0.6233, 0.4772, 0.67, -0.5687, 0.6429, 0.67, -0.3712, 0.7311, 0.67, -0.1289, 0.7311, 0.67, 0.1289, 0.6429, 0.67, 0.3712, 0.4772, 0.67, 0.5687, 0.2539, 0.67, 0.6976, 4.576e-07, 0.67, 0.7423, -0.2539, 0.67, 0.6976, -0.4772, 0.67, 0.5687, -0.6429, 0.67, 0.3712, -0.7311, 0.67, 0.1289, -0.7311, 0.67, -0.1289, -0.6429, 0.67, -0.3712, -0.4772, 0.67, -0.5687, -0.2269, 0.7484, -0.6233, 0.2539, 0.67, 0.6976, 0.4772, 0.67, 0.5687, 0.6429, 0.67, 0.3712, 0.4607, 0.8716, 0.1677, 0.4607, 0.8716, -0.1677, 0.6429, 0.67, -0.3712, 0.4772, 0.67, -0.5687, 0.0, 0.67, 0.7423, 0.2539, 0.67, 0.6976, -0.2269, 0.7484, -0.6233, 0.0, 0.67, -0.7423, 0.2269, 0.7484, -0.6233, -0.2539, 0.67, 0.6976, 0.0, 0.0, 0.0, 0.0, 0.0, 0.0, 0.0, 0.0, 0.0, 0.0, 0.67, -0.7423, -0.2539, 0.67, -0.6976, -0.4772, 0.67, -0.5687, -0.6429, 0.67, -0.3712, -0.7311, 0.67, -0.1289, -0.7311, 0.67, 0.1289, -0.6429, 0.67, 0.3712, -0.4772, 0.67, 0.5687, -0.2539, 0.67, 0.6976, 4.576e-07, 0.67, 0.7423, 0.2539, 0.67, 0.6976, 0.4772, 0.67, 0.5687, 0.6429, 0.67, 0.3712, 0.7311, 0.67, 0.1289, 0.7311, 0.67, -0.1289, 0.6429, 0.67, -0.3712, 0.4772, 0.67, -0.5687, 0.2539, 0.67, -0.6976, 0.0, -1.0, 0.0, 0.0, -1.0, 0.0, 0.3183, -0.9409, 0.1158, 0.3183, -0.9409, -0.1158, -1.0, 0.0, 0.0, -1.0, 0.0, 0.0, -1.0, 0.0, 0.0, -1.931e-07, -0.67, -0.7423, 0.2539, -0.67, -0.6976, 0.4772, -0.67, -0.5687, 0.6429, -0.67, -0.3712, 0.3183, -0.9409, -0.1158, 0.3183, -0.9409, 0.1158, 0.6429, -0.67, 0.3712, 0.4772, -0.67, 0.5687, 0.2539, -0.67, 0.6976, 0.0, -0.67, 0.7423, -0.2539, -0.67, 0.6976, -0.4772, -0.67, 0.5687, -0.6429, -0.67, 0.3712, -0.3183, -0.9409, 0.1158, -0.3183, -0.9409, -0.1158, -0.6429, -0.67, -0.3712, -0.4772, -0.67, -0.5687, -0.2539, -0.67, -0.6976, 0.0, -1.0, 0.0, 0.0, -1.0, 0.0, -0.3183, -0.9409, -0.1158, -0.3183, -0.9409, 0.1158, 0.5774, -0.5774, 0.5774, 0.5774, 0.5774, 0.5774, -0.5774, 0.5774, 0.5774, -0.5774, -0.5774, 0.5774, 0.5774, -0.5774, -0.5774, 0.5774, 0.5774, -0.5774, 0.5774, 0.5774, 0.5774, 0.5774, -0.5774, 0.5774, 0.5774, 0.5774, -0.5774, 0.5774, -0.5774, -0.5774, -0.5774, -0.5774, -0.5774, -0.5774, 0.5774, -0.5774, -0.5774, 0.5774, -0.5774, -0.5774, -0.5774, -0.5774, -0.5774, -0.5774, 0.5774, -0.5774, 0.5774, 0.5774, -0.5774, 0.5774, -0.5774, -0.5774, 0.5774, 0.5774, 0.5774, 0.5774, 0.5774, 0.5774, 0.5774, -0.5774, -0.5774, -0.5774, 0.5774, -0.5774, -0.5774, -0.5774, 0.5774, -0.5774, -0.5774, 0.5774, -0.5774, 0.5774, 0.6705, -0.684, -0.2873, -0.6332, -0.6797, -0.3703, -0.6198, -0.4232, -0.6609, 0.6847, -0.4284, -0.5896, 0.6847, -0.4284, -0.5896, -0.6198, -0.4232, -0.6609, -0.6149, -0.05749, -0.7865, 0.69, -0.05299, -0.7219, 0.69, -0.05299, -0.7219, -0.6149, -0.05749, -0.7865, -0.6197, 0.3227, -0.7155, 0.6848, 0.3377, -0.6458, 0.6848, 0.3377, -0.6458, -0.6197, 0.3227, -0.7155, -0.633, 0.6187, -0.4653, 0.6707, 0.6346, -0.3839, 0.6707, 0.6346, -0.3839, -0.633, 0.6187, -0.4653, -0.6516, 0.7521, -0.0993, 0.6518, 0.7583, -0.01132, 0.6518, 0.7583, -0.01132, -0.6516, 0.7521, -0.0993, -0.6705, 0.684, 0.2873, 0.6332, 0.6797, 0.3703, 0.6332, 0.6797, 0.3703, -0.6705, 0.684, 0.2873, -0.6847, 0.4284, 0.5896, 0.6198, 0.4232, 0.6609, 0.6198, 0.4232, 0.6609, -0.6847, 0.4284, 0.5896, -0.69, 0.05299, 0.7219, 0.6149, 0.05749, 0.7865, 0.6149, 0.05749, 0.7865, -0.69, 0.05299, 0.7219, -0.6848, -0.3377, 0.6458, 0.6197, -0.3226, 0.7155, 0.6197, -0.3226, 0.7155, -0.6848, -0.3377, 0.6458, -0.6707, -0.6346, 0.3839, 0.633, -0.6187, 0.4653, -0.6198, -0.4232, -0.6609, -0.6332, -0.6797, -0.3703, -0.6518, -0.7583, 0.01131, -0.6707, -0.6346, 0.3839, -0.6848, -0.3377, 0.6458, -0.69, 0.05299, 0.7219, -0.6847, 0.4284, 0.5896, -0.6705, 0.684, 0.2873, -0.6516, 0.7521, -0.0993, -0.633, 0.6187, -0.4653, -0.6197, 0.3227, -0.7155, -0.6149, -0.05749, -0.7865, 0.633, -0.6187, 0.4653, -0.6707, -0.6346, 0.3839, -0.6518, -0.7583, 0.01131, 0.6516, -0.7521, 0.0993, 0.6516, -0.7521, 0.0993, -0.6518, -0.7583, 0.01131, -0.6332, -0.6797, -0.3703, 0.6705, -0.684, -0.2873, 0.6705, -0.684, -0.2873, 0.6847, -0.4284, -0.5896, 0.69, -0.05299, -0.7219, 0.6848, 0.3377, -0.6458, 0.6707, 0.6346, -0.3839, 0.6518, 0.7583, -0.01132, 0.6332, 0.6797, 0.3703, 0.6198, 0.4232, 0.6609, 0.6149, 0.05749, 0.7865, 0.6197, -0.3226, 0.7155, 0.633, -0.6187, 0.4653, 0.6516, -0.7521, 0.0993])] * 3)])

# ---- objects
ob_column = bpy.data.objects.new('Column', me_well_001)
ob_roof = bpy.data.objects.new('Roof', me_well_000)
ob_well = bpy.data.objects.new('Well', me_well_005)

# ---- transforms, parenting, visibility, modifiers, constraints
ob_column.location = (0.0, 0.0, 0.0)
ob_column.rotation_euler = (1.571, -0.0, 0.0)
ob_column.scale = (0.009538, 0.009538, 0.009538)
ob_column.lineart.crease_threshold = 0.0
ob_roof.location = (0.0, 0.0, 0.0)
ob_roof.rotation_euler = (1.571, -0.0, 0.0)
ob_roof.scale = (0.009538, 0.009538, 0.009538)
ob_roof.lineart.crease_threshold = 0.0
ob_well.location = (0.0, 0.0, 0.0)
ob_well.rotation_euler = (1.571, -0.0, 0.0)
ob_well.scale = (0.009538, 0.009538, 0.009538)
ob_well.lineart.crease_threshold = 0.0

# ---- collection membership
col_collection_1.objects.link(ob_column)
col_collection_1.objects.link(ob_roof)
col_collection_1.objects.link(ob_well)

# ---- scene / render settings (as saved in the file)
scene.frame_start = 1; scene.frame_end = 250; scene.frame_set(146)
scene.render.engine = 'BLENDER_EEVEE_NEXT'
scene.render.resolution_percentage = 50
scene.render.dither_intensity = 0.0
scene.cycles.use_denoising = False
scene.cycles.samples = 128
scene.cycles.sampling_pattern = 'TABULATED_SOBOL'
scene.cycles.use_adaptive_sampling = False
scene.cycles.use_light_tree = False
scene.cycles.blur_glossy = 0.0
scene.cycles.sample_clamp_indirect = 0.0
scene.view_settings.view_transform = 'Standard'
bpy.context.view_layer.update()

# ---- added for rendering (the .blend has no active camera and no usable light): camera, sun
cam_auto = bpy.data.cameras.new('AutoCamera')
cam_auto.lens = 50.0
cam_auto.sensor_width = 36.0
cam_auto.clip_end = 1000.0
ob_auto_camera = bpy.data.objects.new('AutoCamera', cam_auto)
scene.collection.objects.link(ob_auto_camera)
ob_auto_camera.location = (4.41304, -5.08893, 4.72453)
ob_auto_camera.rotation_euler = (1.09748, -7.21219e-08, 0.694738)
scene.camera = ob_auto_camera
light_auto_sun = bpy.data.lights.new('AutoSun', 'SUN')
light_auto_sun.energy = 3.0
light_auto_sun.angle = 0.0523599
ob_auto_sun = bpy.data.objects.new('AutoSun', light_auto_sun)
scene.collection.objects.link(ob_auto_sun)
ob_auto_sun.rotation_euler = (0.872665, 0.174533, 0.523599)
bpy.context.view_layer.update()
